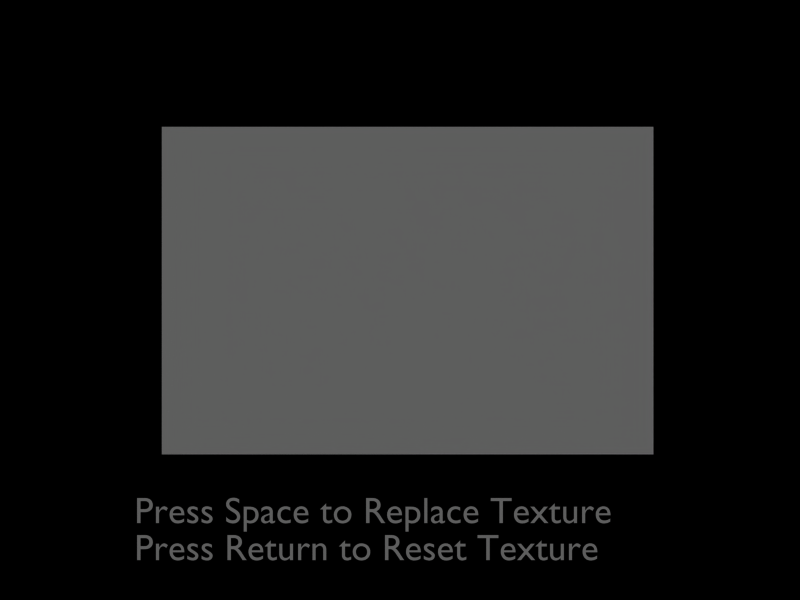 # Source: basic_texture_replacement.blend  (saved by Blender 2.66.0; exported with 4.5.12 LTS)
import bpy
from mathutils import Matrix  # noqa: F401  (used for matrix-valued properties, if any)

bpy.ops.wm.read_factory_settings(use_empty=True)
scene = bpy.context.scene
scene.name = 'Scene'

# ---- collections
col_collection_1 = bpy.data.collections.new('Collection 1'); scene.collection.children.link(col_collection_1)
col_collection_3 = bpy.data.collections.new('Collection 3'); scene.collection.children.link(col_collection_3)

# ---- world
world_world = bpy.data.worlds.new('World'); scene.world = world_world
world_world.color = (0.0, 0.0, 0.0)
world_world.use_sun_shadow = False
world_world.sun_shadow_jitter_overblur = 0.0
world_world.cycles.sampling_method = 'MANUAL'
world_world.cycles.sample_map_resolution = 256

# ---- cameras
cam_camera_004 = bpy.data.cameras.new('Camera.004')
cam_camera_004.passepartout_alpha = 0.2
cam_camera_004.clip_end = 400.0
cam_camera_004.lens = 35.0
cam_camera_004.sensor_width = 32.0
cam_camera_004.sensor_height = 18.0
cam_camera_004.show_passepartout = False
cam_camera_004.show_safe_areas = True
cam_camera_004.dof.focus_distance = 0.0
cam_camera_004.dof.aperture_fstop = 128.0

# ---- meshes
me_cube = bpy.data.meshes.new('Cube')
me_cube.from_pydata([(-6.0, -3.066, 0.8164), (-6.0, 3.066, 0.8164), (-6.0, -3.066, -3.271), (-6.0, 3.066, -3.271)], [], [(1, 0, 2, 3)])
_uv = me_cube.uv_layers.new(name='UVTex')
_uv.uv.foreach_set('vector', [1.0, 1.0, 0.0, 1.0, 0.0, 0.0, 1.0, 0.0])
me_cube.use_remesh_preserve_volume = False
me_cube.use_remesh_preserve_attributes = False
me_cube.use_mirror_vertex_groups = False
me_cube.update()

# ---- curves / text
txt_text = bpy.data.curves.new('Text', 'FONT')
txt_text.dimensions = '2D'
txt_text.body = 'Press Space to Replace Texture\nPress Return to Reset Texture'
txt_text.use_path_clamp = True
txt_text.bevel_resolution = 0

# ---- objects
ob_text = bpy.data.objects.new('Text', txt_text)
ob_camera = bpy.data.objects.new('camera', cam_camera_004)
ob_cube = bpy.data.objects.new('Cube', me_cube)

# ---- transforms, parenting, visibility, modifiers, constraints
ob_text.location = (-1.425, -2.668, 1.616)
ob_text.rotation_euler = (1.571, 7.55e-08, 1.571)
ob_text.scale = (0.3536, 0.3536, 0.3536)
ob_text.lineart.crease_threshold = 0.0
ob_camera.location = (6.928, -0.1307, 3.745)
ob_camera.rotation_euler = (1.571, 0.0, 1.571)
ob_camera.lock_rotations_4d = False
ob_camera.empty_display_type = 'ARROWS'
ob_camera.color = (0.0, 0.0, 0.0, 1.0)
ob_camera.lineart.crease_threshold = 0.0
ob_cube.location = (0.0, 0.0, 5.647)
ob_cube.scale = (1.412, 1.412, 1.412)
ob_cube.lock_rotations_4d = False
ob_cube.empty_display_type = 'ARROWS'
ob_cube.color = (0.0, 0.0, 0.0, 1.0)
ob_cube.lineart.crease_threshold = 0.0

# ---- collection membership
col_collection_1.objects.link(ob_text)
col_collection_1.objects.link(ob_camera)
col_collection_3.objects.link(ob_cube)

# ---- scene / render settings (as saved in the file)
scene.camera = ob_camera
scene.frame_start = 1; scene.frame_end = 250; scene.frame_set(2)
scene.render.engine = 'BLENDER_EEVEE_NEXT'
scene.render.image_settings.file_format = 'JPEG'
scene.render.image_settings.color_mode = 'RGB'
scene.render.image_settings.compression = 90
scene.render.resolution_x = 640
scene.render.resolution_y = 480
scene.render.pixel_aspect_x = 100.0
scene.render.pixel_aspect_y = 100.0
scene.render.fps = 25
scene.render.dither_intensity = 0.0
scene.render.film_transparent = True
scene.render.use_compositing = False
scene.render.use_sequencer = False
scene.render.bake_margin = 2
scene.render.bake_bias = 0.0
scene.render.use_stamp_time = False
scene.render.use_stamp_date = False
scene.render.use_stamp_frame = False
scene.render.use_stamp_camera = False
scene.render.use_stamp_scene = False
scene.render.use_stamp_filename = False
scene.render.use_stamp_render_time = False
scene.render.stamp_font_size = 0
scene.cycles.use_denoising = False
scene.cycles.samples = 10
scene.cycles.sampling_pattern = 'TABULATED_SOBOL'
scene.cycles.light_sampling_threshold = 0.0
scene.cycles.use_adaptive_sampling = False
scene.cycles.use_light_tree = False
scene.cycles.blur_glossy = 0.0
scene.cycles.volume_bounces = 1
scene.cycles.pixel_filter_type = 'GAUSSIAN'
scene.cycles.sample_clamp_indirect = 0.0
scene.view_settings.view_transform = 'Raw'
bpy.context.view_layer.update()

# ---- added for rendering (the .blend has no usable light): sun
light_auto_sun = bpy.data.lights.new('AutoSun', 'SUN')
light_auto_sun.energy = 3.0
light_auto_sun.angle = 0.0523599
ob_auto_sun = bpy.data.objects.new('AutoSun', light_auto_sun)
scene.collection.objects.link(ob_auto_sun)
ob_auto_sun.rotation_euler = (0.872665, 0.174533, 0.523599)
bpy.context.view_layer.update()
